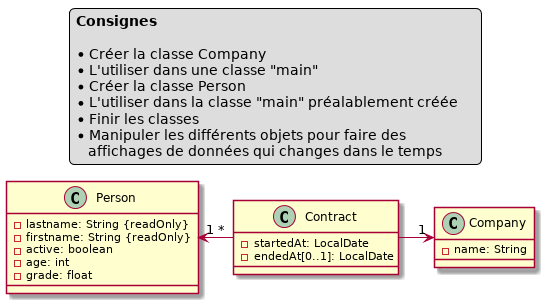

The diagram above was rendered by PlantUML. Its source (embedded in the PNG):
@startuml TP5_1


legend top
    <b>Consignes</b>
    <back>                                                                                                    </back>
    * Créer la classe Company
    * L'utiliser dans une classe "main"
    * Créer la classe Person
    * L'utiliser dans la classe "main" préalablement créée
    * Finir les classes
    * Manipuler les différents objets pour faire des
       affichages de données qui changes dans le temps
end legend


class Person {
    {field} -lastname: String {readOnly}
    {field} -firstname: String {readOnly}
    {field} -active: boolean
    {field} -age: int
    {field} -grade: float
}

class Company {
    {field} -name: String
}

class Contract {
    {field} -startedAt: LocalDate
    {field} -endedAt[0..1]: LocalDate
}

Contract "*" -left-> "1" Person
Contract -> "1" Company

@enduml